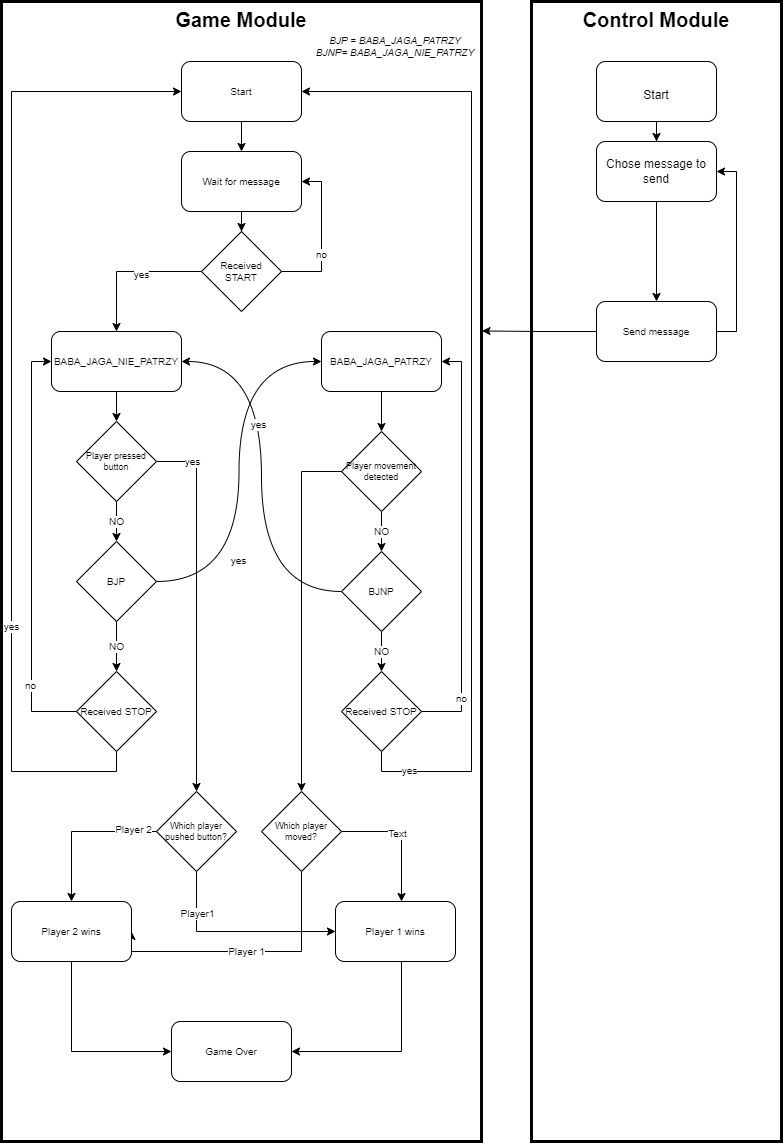

The diagram above was exported from draw.io. Its source (the exported page's mxGraphModel, read from the mxfile embedded in the PNG):
<mxGraphModel dx="1050" dy="483" grid="1" gridSize="10" guides="1" tooltips="1" connect="1" arrows="1" fold="1" page="1" pageScale="1" pageWidth="827" pageHeight="1169" math="0" shadow="0">
  <root>
    <mxCell id="0" />
    <mxCell id="1" parent="0" />
    <mxCell id="f0H9CQifob0szOCbqLad-4" value="Game Module" style="rounded=0;whiteSpace=wrap;html=1;spacingBottom=450;fontStyle=1;fontSize=20;verticalAlign=top;strokeWidth=3;" vertex="1" parent="1">
      <mxGeometry x="20" y="20" width="480" height="1140" as="geometry" />
    </mxCell>
    <mxCell id="f0H9CQifob0szOCbqLad-5" value="Control Module" style="rounded=0;whiteSpace=wrap;html=1;spacingBottom=450;fontSize=20;fontStyle=1;verticalAlign=top;strokeWidth=3;" vertex="1" parent="1">
      <mxGeometry x="550" y="20" width="250" height="1140" as="geometry" />
    </mxCell>
    <mxCell id="f0H9CQifob0szOCbqLad-11" style="edgeStyle=orthogonalEdgeStyle;rounded=0;orthogonalLoop=1;jettySize=auto;html=1;fontSize=12;" edge="1" parent="1" source="f0H9CQifob0szOCbqLad-7" target="f0H9CQifob0szOCbqLad-9">
      <mxGeometry relative="1" as="geometry" />
    </mxCell>
    <mxCell id="f0H9CQifob0szOCbqLad-7" value="&lt;font style=&quot;font-size: 12px;&quot;&gt;Start&lt;/font&gt;" style="rounded=1;whiteSpace=wrap;html=1;fontSize=20;" vertex="1" parent="1">
      <mxGeometry x="615" y="80" width="120" height="60" as="geometry" />
    </mxCell>
    <mxCell id="f0H9CQifob0szOCbqLad-21" style="edgeStyle=orthogonalEdgeStyle;rounded=0;orthogonalLoop=1;jettySize=auto;html=1;fontSize=10;" edge="1" parent="1" source="f0H9CQifob0szOCbqLad-9" target="f0H9CQifob0szOCbqLad-19">
      <mxGeometry relative="1" as="geometry" />
    </mxCell>
    <mxCell id="f0H9CQifob0szOCbqLad-9" value="Chose message to send" style="rounded=1;whiteSpace=wrap;html=1;fontSize=12;" vertex="1" parent="1">
      <mxGeometry x="615" y="160" width="120" height="60" as="geometry" />
    </mxCell>
    <mxCell id="f0H9CQifob0szOCbqLad-58" style="edgeStyle=orthogonalEdgeStyle;rounded=0;orthogonalLoop=1;jettySize=auto;html=1;entryX=1;entryY=0.5;entryDx=0;entryDy=0;fontSize=10;" edge="1" parent="1" source="f0H9CQifob0szOCbqLad-19" target="f0H9CQifob0szOCbqLad-9">
      <mxGeometry relative="1" as="geometry">
        <Array as="points">
          <mxPoint x="755" y="350" />
          <mxPoint x="755" y="190" />
        </Array>
      </mxGeometry>
    </mxCell>
    <mxCell id="f0H9CQifob0szOCbqLad-128" style="edgeStyle=orthogonalEdgeStyle;rounded=0;orthogonalLoop=1;jettySize=auto;html=1;entryX=1.001;entryY=0.289;entryDx=0;entryDy=0;entryPerimeter=0;fontSize=10;" edge="1" parent="1" source="f0H9CQifob0szOCbqLad-19" target="f0H9CQifob0szOCbqLad-4">
      <mxGeometry relative="1" as="geometry" />
    </mxCell>
    <mxCell id="f0H9CQifob0szOCbqLad-19" value="Send message" style="rounded=1;whiteSpace=wrap;html=1;fontSize=10;" vertex="1" parent="1">
      <mxGeometry x="615" y="320" width="120" height="60" as="geometry" />
    </mxCell>
    <mxCell id="f0H9CQifob0szOCbqLad-121" style="edgeStyle=orthogonalEdgeStyle;rounded=0;orthogonalLoop=1;jettySize=auto;html=1;fontSize=10;" edge="1" parent="1" source="f0H9CQifob0szOCbqLad-23" target="f0H9CQifob0szOCbqLad-66">
      <mxGeometry relative="1" as="geometry" />
    </mxCell>
    <mxCell id="f0H9CQifob0szOCbqLad-23" value="Start" style="rounded=1;whiteSpace=wrap;html=1;fontSize=10;" vertex="1" parent="1">
      <mxGeometry x="200" y="80" width="120" height="60" as="geometry" />
    </mxCell>
    <mxCell id="f0H9CQifob0szOCbqLad-123" style="edgeStyle=orthogonalEdgeStyle;rounded=0;orthogonalLoop=1;jettySize=auto;html=1;fontSize=10;" edge="1" parent="1" source="f0H9CQifob0szOCbqLad-59" target="f0H9CQifob0szOCbqLad-65">
      <mxGeometry relative="1" as="geometry" />
    </mxCell>
    <mxCell id="f0H9CQifob0szOCbqLad-124" value="yes" style="edgeLabel;html=1;align=center;verticalAlign=middle;resizable=0;points=[];fontSize=10;" vertex="1" connectable="0" parent="f0H9CQifob0szOCbqLad-123">
      <mxGeometry x="-0.1641" y="2" relative="1" as="geometry">
        <mxPoint as="offset" />
      </mxGeometry>
    </mxCell>
    <mxCell id="f0H9CQifob0szOCbqLad-125" style="edgeStyle=orthogonalEdgeStyle;rounded=0;orthogonalLoop=1;jettySize=auto;html=1;entryX=1;entryY=0.5;entryDx=0;entryDy=0;fontSize=10;" edge="1" parent="1" source="f0H9CQifob0szOCbqLad-59" target="f0H9CQifob0szOCbqLad-66">
      <mxGeometry relative="1" as="geometry">
        <Array as="points">
          <mxPoint x="340" y="290" />
          <mxPoint x="340" y="200" />
        </Array>
      </mxGeometry>
    </mxCell>
    <mxCell id="f0H9CQifob0szOCbqLad-126" value="no" style="edgeLabel;html=1;align=center;verticalAlign=middle;resizable=0;points=[];fontSize=10;" vertex="1" connectable="0" parent="f0H9CQifob0szOCbqLad-125">
      <mxGeometry x="-0.2213" y="1" relative="1" as="geometry">
        <mxPoint as="offset" />
      </mxGeometry>
    </mxCell>
    <mxCell id="f0H9CQifob0szOCbqLad-59" value="Received &lt;br&gt;START" style="rhombus;whiteSpace=wrap;html=1;fontSize=10;" vertex="1" parent="1">
      <mxGeometry x="220" y="250" width="80" height="80" as="geometry" />
    </mxCell>
    <mxCell id="f0H9CQifob0szOCbqLad-73" style="edgeStyle=orthogonalEdgeStyle;rounded=0;orthogonalLoop=1;jettySize=auto;html=1;fontSize=10;" edge="1" parent="1" source="f0H9CQifob0szOCbqLad-64" target="f0H9CQifob0szOCbqLad-69">
      <mxGeometry relative="1" as="geometry" />
    </mxCell>
    <mxCell id="f0H9CQifob0szOCbqLad-64" value="BABA_JAGA_PATRZY" style="rounded=1;whiteSpace=wrap;html=1;fontSize=10;" vertex="1" parent="1">
      <mxGeometry x="340" y="350" width="120" height="60" as="geometry" />
    </mxCell>
    <mxCell id="f0H9CQifob0szOCbqLad-72" style="edgeStyle=orthogonalEdgeStyle;rounded=0;orthogonalLoop=1;jettySize=auto;html=1;fontSize=10;" edge="1" parent="1" source="f0H9CQifob0szOCbqLad-65" target="f0H9CQifob0szOCbqLad-67">
      <mxGeometry relative="1" as="geometry" />
    </mxCell>
    <mxCell id="f0H9CQifob0szOCbqLad-65" value="BABA_JAGA_NIE_PATRZY" style="rounded=1;whiteSpace=wrap;html=1;fontSize=10;" vertex="1" parent="1">
      <mxGeometry x="70" y="350" width="130" height="60" as="geometry" />
    </mxCell>
    <mxCell id="f0H9CQifob0szOCbqLad-122" style="edgeStyle=orthogonalEdgeStyle;rounded=0;orthogonalLoop=1;jettySize=auto;html=1;fontSize=10;" edge="1" parent="1" source="f0H9CQifob0szOCbqLad-66" target="f0H9CQifob0szOCbqLad-59">
      <mxGeometry relative="1" as="geometry" />
    </mxCell>
    <mxCell id="f0H9CQifob0szOCbqLad-66" value="Wait for message" style="rounded=1;whiteSpace=wrap;html=1;fontSize=10;" vertex="1" parent="1">
      <mxGeometry x="200" y="170" width="120" height="60" as="geometry" />
    </mxCell>
    <mxCell id="f0H9CQifob0szOCbqLad-74" value="NO" style="edgeStyle=orthogonalEdgeStyle;rounded=0;orthogonalLoop=1;jettySize=auto;html=1;fontSize=10;" edge="1" parent="1" source="f0H9CQifob0szOCbqLad-67" target="f0H9CQifob0szOCbqLad-68">
      <mxGeometry relative="1" as="geometry" />
    </mxCell>
    <mxCell id="f0H9CQifob0szOCbqLad-99" style="edgeStyle=orthogonalEdgeStyle;orthogonalLoop=1;jettySize=auto;html=1;fontSize=10;rounded=0;" edge="1" parent="1" source="f0H9CQifob0szOCbqLad-67" target="f0H9CQifob0szOCbqLad-98">
      <mxGeometry relative="1" as="geometry">
        <Array as="points">
          <mxPoint x="215" y="480" />
        </Array>
      </mxGeometry>
    </mxCell>
    <mxCell id="f0H9CQifob0szOCbqLad-100" value="yes" style="edgeLabel;html=1;align=center;verticalAlign=middle;resizable=0;points=[];fontSize=10;" vertex="1" connectable="0" parent="f0H9CQifob0szOCbqLad-99">
      <mxGeometry x="-0.8108" y="1" relative="1" as="geometry">
        <mxPoint as="offset" />
      </mxGeometry>
    </mxCell>
    <mxCell id="f0H9CQifob0szOCbqLad-67" value="Player pressed button" style="rhombus;whiteSpace=wrap;html=1;fontSize=9;" vertex="1" parent="1">
      <mxGeometry x="95" y="440" width="80" height="80" as="geometry" />
    </mxCell>
    <mxCell id="f0H9CQifob0szOCbqLad-79" value="NO" style="edgeStyle=orthogonalEdgeStyle;rounded=0;orthogonalLoop=1;jettySize=auto;html=1;fontSize=10;" edge="1" parent="1" source="f0H9CQifob0szOCbqLad-68" target="f0H9CQifob0szOCbqLad-76">
      <mxGeometry relative="1" as="geometry" />
    </mxCell>
    <mxCell id="f0H9CQifob0szOCbqLad-82" style="edgeStyle=orthogonalEdgeStyle;orthogonalLoop=1;jettySize=auto;html=1;entryX=0;entryY=0.5;entryDx=0;entryDy=0;fontSize=10;curved=1;" edge="1" parent="1" source="f0H9CQifob0szOCbqLad-68" target="f0H9CQifob0szOCbqLad-64">
      <mxGeometry relative="1" as="geometry" />
    </mxCell>
    <mxCell id="f0H9CQifob0szOCbqLad-83" value="yes" style="edgeLabel;html=1;align=center;verticalAlign=middle;resizable=0;points=[];fontSize=10;" vertex="1" connectable="0" parent="f0H9CQifob0szOCbqLad-82">
      <mxGeometry x="-0.4603" y="2" relative="1" as="geometry">
        <mxPoint x="1" as="offset" />
      </mxGeometry>
    </mxCell>
    <mxCell id="f0H9CQifob0szOCbqLad-68" value="BJP" style="rhombus;whiteSpace=wrap;html=1;fontSize=10;" vertex="1" parent="1">
      <mxGeometry x="95" y="560" width="80" height="80" as="geometry" />
    </mxCell>
    <mxCell id="f0H9CQifob0szOCbqLad-77" value="NO" style="edgeStyle=orthogonalEdgeStyle;rounded=0;orthogonalLoop=1;jettySize=auto;html=1;fontSize=10;" edge="1" parent="1" source="f0H9CQifob0szOCbqLad-69" target="f0H9CQifob0szOCbqLad-70">
      <mxGeometry relative="1" as="geometry" />
    </mxCell>
    <mxCell id="f0H9CQifob0szOCbqLad-103" style="edgeStyle=orthogonalEdgeStyle;rounded=0;orthogonalLoop=1;jettySize=auto;html=1;entryX=0.5;entryY=0;entryDx=0;entryDy=0;fontSize=10;" edge="1" parent="1" source="f0H9CQifob0szOCbqLad-69" target="f0H9CQifob0szOCbqLad-101">
      <mxGeometry relative="1" as="geometry">
        <Array as="points">
          <mxPoint x="320" y="490" />
        </Array>
      </mxGeometry>
    </mxCell>
    <mxCell id="f0H9CQifob0szOCbqLad-69" value="Player movement detected" style="rhombus;whiteSpace=wrap;html=1;fontSize=9;" vertex="1" parent="1">
      <mxGeometry x="360" y="450" width="80" height="80" as="geometry" />
    </mxCell>
    <mxCell id="f0H9CQifob0szOCbqLad-78" value="NO" style="edgeStyle=orthogonalEdgeStyle;rounded=0;orthogonalLoop=1;jettySize=auto;html=1;fontSize=10;" edge="1" parent="1" source="f0H9CQifob0szOCbqLad-70" target="f0H9CQifob0szOCbqLad-75">
      <mxGeometry relative="1" as="geometry" />
    </mxCell>
    <mxCell id="f0H9CQifob0szOCbqLad-80" style="edgeStyle=orthogonalEdgeStyle;orthogonalLoop=1;jettySize=auto;html=1;entryX=1;entryY=0.5;entryDx=0;entryDy=0;fontSize=10;curved=1;" edge="1" parent="1" source="f0H9CQifob0szOCbqLad-70" target="f0H9CQifob0szOCbqLad-65">
      <mxGeometry relative="1" as="geometry">
        <Array as="points">
          <mxPoint x="280" y="610" />
          <mxPoint x="280" y="380" />
        </Array>
      </mxGeometry>
    </mxCell>
    <mxCell id="f0H9CQifob0szOCbqLad-81" value="yes" style="edgeLabel;html=1;align=center;verticalAlign=middle;resizable=0;points=[];fontSize=10;" vertex="1" connectable="0" parent="f0H9CQifob0szOCbqLad-80">
      <mxGeometry x="0.2738" y="4" relative="1" as="geometry">
        <mxPoint as="offset" />
      </mxGeometry>
    </mxCell>
    <mxCell id="f0H9CQifob0szOCbqLad-70" value="BJNP" style="rhombus;whiteSpace=wrap;html=1;fontSize=10;" vertex="1" parent="1">
      <mxGeometry x="360" y="570" width="80" height="80" as="geometry" />
    </mxCell>
    <mxCell id="f0H9CQifob0szOCbqLad-93" style="edgeStyle=orthogonalEdgeStyle;rounded=0;orthogonalLoop=1;jettySize=auto;html=1;entryX=1;entryY=0.5;entryDx=0;entryDy=0;fontSize=10;" edge="1" parent="1" source="f0H9CQifob0szOCbqLad-75" target="f0H9CQifob0szOCbqLad-23">
      <mxGeometry relative="1" as="geometry">
        <Array as="points">
          <mxPoint x="400" y="790" />
          <mxPoint x="490" y="790" />
          <mxPoint x="490" y="110" />
        </Array>
      </mxGeometry>
    </mxCell>
    <mxCell id="f0H9CQifob0szOCbqLad-94" value="yes" style="edgeLabel;html=1;align=center;verticalAlign=middle;resizable=0;points=[];fontSize=10;" vertex="1" connectable="0" parent="f0H9CQifob0szOCbqLad-93">
      <mxGeometry x="-0.9024" y="2" relative="1" as="geometry">
        <mxPoint as="offset" />
      </mxGeometry>
    </mxCell>
    <mxCell id="f0H9CQifob0szOCbqLad-95" style="edgeStyle=orthogonalEdgeStyle;rounded=0;orthogonalLoop=1;jettySize=auto;html=1;entryX=1;entryY=0.5;entryDx=0;entryDy=0;fontSize=10;" edge="1" parent="1" source="f0H9CQifob0szOCbqLad-75" target="f0H9CQifob0szOCbqLad-64">
      <mxGeometry relative="1" as="geometry">
        <Array as="points">
          <mxPoint x="480" y="730" />
          <mxPoint x="480" y="380" />
        </Array>
      </mxGeometry>
    </mxCell>
    <mxCell id="f0H9CQifob0szOCbqLad-96" value="no" style="edgeLabel;html=1;align=center;verticalAlign=middle;resizable=0;points=[];fontSize=10;" vertex="1" connectable="0" parent="f0H9CQifob0szOCbqLad-95">
      <mxGeometry x="-0.7376" y="1" relative="1" as="geometry">
        <mxPoint as="offset" />
      </mxGeometry>
    </mxCell>
    <mxCell id="f0H9CQifob0szOCbqLad-75" value="Received STOP" style="rhombus;whiteSpace=wrap;html=1;fontSize=10;" vertex="1" parent="1">
      <mxGeometry x="360" y="690" width="80" height="80" as="geometry" />
    </mxCell>
    <mxCell id="f0H9CQifob0szOCbqLad-89" style="edgeStyle=orthogonalEdgeStyle;rounded=0;orthogonalLoop=1;jettySize=auto;html=1;entryX=0;entryY=0.5;entryDx=0;entryDy=0;fontSize=10;" edge="1" parent="1" source="f0H9CQifob0szOCbqLad-76" target="f0H9CQifob0szOCbqLad-23">
      <mxGeometry relative="1" as="geometry">
        <Array as="points">
          <mxPoint x="135" y="790" />
          <mxPoint x="30" y="790" />
          <mxPoint x="30" y="110" />
        </Array>
      </mxGeometry>
    </mxCell>
    <mxCell id="f0H9CQifob0szOCbqLad-90" value="yes" style="edgeLabel;html=1;align=center;verticalAlign=middle;resizable=0;points=[];fontSize=10;" vertex="1" connectable="0" parent="f0H9CQifob0szOCbqLad-89">
      <mxGeometry x="-0.445" y="1" relative="1" as="geometry">
        <mxPoint as="offset" />
      </mxGeometry>
    </mxCell>
    <mxCell id="f0H9CQifob0szOCbqLad-91" style="edgeStyle=orthogonalEdgeStyle;rounded=0;orthogonalLoop=1;jettySize=auto;html=1;entryX=0;entryY=0.5;entryDx=0;entryDy=0;fontSize=10;" edge="1" parent="1" source="f0H9CQifob0szOCbqLad-76" target="f0H9CQifob0szOCbqLad-65">
      <mxGeometry relative="1" as="geometry">
        <Array as="points">
          <mxPoint x="50" y="730" />
          <mxPoint x="50" y="380" />
        </Array>
      </mxGeometry>
    </mxCell>
    <mxCell id="f0H9CQifob0szOCbqLad-92" value="no" style="edgeLabel;html=1;align=center;verticalAlign=middle;resizable=0;points=[];fontSize=10;" vertex="1" connectable="0" parent="f0H9CQifob0szOCbqLad-91">
      <mxGeometry x="-0.653" y="2" relative="1" as="geometry">
        <mxPoint as="offset" />
      </mxGeometry>
    </mxCell>
    <mxCell id="f0H9CQifob0szOCbqLad-76" value="Received STOP" style="rhombus;whiteSpace=wrap;html=1;fontSize=10;" vertex="1" parent="1">
      <mxGeometry x="95" y="690" width="80" height="80" as="geometry" />
    </mxCell>
    <mxCell id="f0H9CQifob0szOCbqLad-112" style="edgeStyle=orthogonalEdgeStyle;rounded=0;orthogonalLoop=1;jettySize=auto;html=1;fontSize=10;" edge="1" parent="1" source="f0H9CQifob0szOCbqLad-98" target="f0H9CQifob0szOCbqLad-107">
      <mxGeometry relative="1" as="geometry">
        <Array as="points">
          <mxPoint x="90" y="850" />
        </Array>
      </mxGeometry>
    </mxCell>
    <mxCell id="f0H9CQifob0szOCbqLad-118" value="Player 2" style="edgeLabel;html=1;align=center;verticalAlign=middle;resizable=0;points=[];fontSize=10;" vertex="1" connectable="0" parent="f0H9CQifob0szOCbqLad-112">
      <mxGeometry x="-0.6955" y="-3" relative="1" as="geometry">
        <mxPoint as="offset" />
      </mxGeometry>
    </mxCell>
    <mxCell id="f0H9CQifob0szOCbqLad-113" style="edgeStyle=orthogonalEdgeStyle;rounded=0;orthogonalLoop=1;jettySize=auto;html=1;entryX=0;entryY=0.5;entryDx=0;entryDy=0;fontSize=10;" edge="1" parent="1" source="f0H9CQifob0szOCbqLad-98" target="f0H9CQifob0szOCbqLad-106">
      <mxGeometry relative="1" as="geometry">
        <Array as="points">
          <mxPoint x="215" y="950" />
        </Array>
      </mxGeometry>
    </mxCell>
    <mxCell id="f0H9CQifob0szOCbqLad-119" value="Player1" style="edgeLabel;html=1;align=center;verticalAlign=middle;resizable=0;points=[];fontSize=10;" vertex="1" connectable="0" parent="f0H9CQifob0szOCbqLad-113">
      <mxGeometry x="-0.5859" relative="1" as="geometry">
        <mxPoint as="offset" />
      </mxGeometry>
    </mxCell>
    <mxCell id="f0H9CQifob0szOCbqLad-98" value="Which player pushed button?" style="rhombus;whiteSpace=wrap;html=1;fontSize=9;" vertex="1" parent="1">
      <mxGeometry x="175" y="810" width="80" height="80" as="geometry" />
    </mxCell>
    <mxCell id="f0H9CQifob0szOCbqLad-114" style="edgeStyle=orthogonalEdgeStyle;rounded=0;orthogonalLoop=1;jettySize=auto;html=1;fontSize=10;" edge="1" parent="1" source="f0H9CQifob0szOCbqLad-101" target="f0H9CQifob0szOCbqLad-106">
      <mxGeometry relative="1" as="geometry">
        <Array as="points">
          <mxPoint x="420" y="850" />
        </Array>
      </mxGeometry>
    </mxCell>
    <mxCell id="f0H9CQifob0szOCbqLad-120" value="Text" style="edgeLabel;html=1;align=center;verticalAlign=middle;resizable=0;points=[];fontSize=10;" vertex="1" connectable="0" parent="f0H9CQifob0szOCbqLad-114">
      <mxGeometry x="-0.1477" y="-1" relative="1" as="geometry">
        <mxPoint as="offset" />
      </mxGeometry>
    </mxCell>
    <mxCell id="f0H9CQifob0szOCbqLad-116" value="Player 1" style="edgeStyle=orthogonalEdgeStyle;rounded=0;orthogonalLoop=1;jettySize=auto;html=1;entryX=1;entryY=0.5;entryDx=0;entryDy=0;fontSize=10;" edge="1" parent="1" source="f0H9CQifob0szOCbqLad-101" target="f0H9CQifob0szOCbqLad-107">
      <mxGeometry relative="1" as="geometry">
        <Array as="points">
          <mxPoint x="320" y="970" />
          <mxPoint x="150" y="970" />
        </Array>
      </mxGeometry>
    </mxCell>
    <mxCell id="f0H9CQifob0szOCbqLad-101" value="Which player moved?" style="rhombus;whiteSpace=wrap;html=1;fontSize=9;" vertex="1" parent="1">
      <mxGeometry x="280" y="810" width="80" height="80" as="geometry" />
    </mxCell>
    <mxCell id="f0H9CQifob0szOCbqLad-111" style="edgeStyle=orthogonalEdgeStyle;rounded=0;orthogonalLoop=1;jettySize=auto;html=1;entryX=1;entryY=0.5;entryDx=0;entryDy=0;fontSize=10;" edge="1" parent="1" source="f0H9CQifob0szOCbqLad-106" target="f0H9CQifob0szOCbqLad-109">
      <mxGeometry relative="1" as="geometry">
        <Array as="points">
          <mxPoint x="420" y="1070" />
        </Array>
      </mxGeometry>
    </mxCell>
    <mxCell id="f0H9CQifob0szOCbqLad-106" value="Player 1 wins" style="rounded=1;whiteSpace=wrap;html=1;fontSize=10;" vertex="1" parent="1">
      <mxGeometry x="354" y="920" width="120" height="60" as="geometry" />
    </mxCell>
    <mxCell id="f0H9CQifob0szOCbqLad-110" style="edgeStyle=orthogonalEdgeStyle;rounded=0;orthogonalLoop=1;jettySize=auto;html=1;entryX=0;entryY=0.5;entryDx=0;entryDy=0;fontSize=10;" edge="1" parent="1" source="f0H9CQifob0szOCbqLad-107" target="f0H9CQifob0szOCbqLad-109">
      <mxGeometry relative="1" as="geometry">
        <Array as="points">
          <mxPoint x="90" y="1070" />
        </Array>
      </mxGeometry>
    </mxCell>
    <mxCell id="f0H9CQifob0szOCbqLad-107" value="Player 2 wins" style="rounded=1;whiteSpace=wrap;html=1;fontSize=10;" vertex="1" parent="1">
      <mxGeometry x="30" y="920" width="120" height="60" as="geometry" />
    </mxCell>
    <mxCell id="f0H9CQifob0szOCbqLad-109" value="Game Over" style="rounded=1;whiteSpace=wrap;html=1;fontSize=10;" vertex="1" parent="1">
      <mxGeometry x="190" y="1040" width="120" height="60" as="geometry" />
    </mxCell>
    <mxCell id="f0H9CQifob0szOCbqLad-133" value="&lt;i&gt;BJP = BABA_JAGA_PATRZY&lt;br&gt;BJNP= BABA_JAGA_NIE_PATRZY&lt;/i&gt;" style="text;html=1;strokeColor=none;fillColor=none;align=center;verticalAlign=middle;whiteSpace=wrap;rounded=0;fontSize=10;" vertex="1" parent="1">
      <mxGeometry x="319" y="50" width="190" height="30" as="geometry" />
    </mxCell>
  </root>
</mxGraphModel>